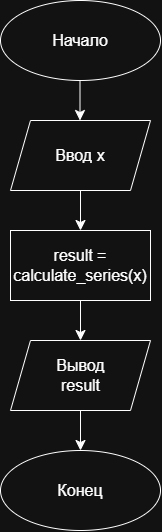

The diagram above was exported from draw.io. Its source (the exported page's mxGraphModel, read from the mxfile embedded in the PNG):
<mxGraphModel dx="1190" dy="489" grid="1" gridSize="10" guides="1" tooltips="1" connect="1" arrows="1" fold="1" page="1" pageScale="1" pageWidth="827" pageHeight="1169" math="0" shadow="0">
  <root>
    <mxCell id="0" />
    <mxCell id="1" parent="0" />
    <mxCell id="XD32MKg-5lc_dnAw509u-3" edge="1" parent="1" style="edgeStyle=none;orthogonalLoop=1;jettySize=auto;html=1;rounded=0;fontSize=12;startSize=8;endSize=8;curved=1;" value="">
      <mxGeometry relative="1" width="140" as="geometry">
        <Array as="points" />
        <mxPoint x="389.5" y="110" as="sourcePoint" />
        <mxPoint x="389.5" y="160" as="targetPoint" />
      </mxGeometry>
    </mxCell>
    <mxCell id="XD32MKg-5lc_dnAw509u-1" parent="1" style="ellipse;whiteSpace=wrap;html=1;shapeInside=1;" value="" vertex="1">
      <mxGeometry height="80" width="160" x="310" y="40" as="geometry" />
    </mxCell>
    <mxCell id="XD32MKg-5lc_dnAw509u-2" parent="1" style="text;html=1;whiteSpace=wrap;strokeColor=none;fillColor=none;align=center;verticalAlign=middle;rounded=0;fontSize=16;" value="Начало" vertex="1">
      <mxGeometry height="30" width="60" x="360" y="65" as="geometry" />
    </mxCell>
    <mxCell id="oZ1w0thnN-fSmrdnhY75-73" parent="1" style="shape=parallelogram;perimeter=parallelogramPerimeter;whiteSpace=wrap;html=1;shapeInside=1;fixedSize=1;" value="" vertex="1">
      <mxGeometry height="70" width="140" x="320" y="160" as="geometry" />
    </mxCell>
    <mxCell id="oZ1w0thnN-fSmrdnhY75-74" parent="1" style="text;html=1;whiteSpace=wrap;strokeColor=none;fillColor=none;align=center;verticalAlign=middle;rounded=0;fontSize=16;" value="Ввод x" vertex="1">
      <mxGeometry height="30" width="60" x="360" y="180" as="geometry" />
    </mxCell>
    <mxCell id="oZ1w0thnN-fSmrdnhY75-75" edge="1" parent="1" source="oZ1w0thnN-fSmrdnhY75-73" style="edgeStyle=none;orthogonalLoop=1;jettySize=auto;html=1;rounded=0;fontSize=12;defaultLabelBackgroundColor=page;startSize=8;endSize=8;curved=1;exitX=0.5;exitY=1;exitDx=0;exitDy=0;" value="">
      <mxGeometry relative="1" width="140" as="geometry">
        <Array as="points" />
        <mxPoint x="360" y="220" as="sourcePoint" />
        <mxPoint x="390" y="270" as="targetPoint" />
      </mxGeometry>
    </mxCell>
    <mxCell id="oZ1w0thnN-fSmrdnhY75-76" parent="1" style="rounded=0;whiteSpace=wrap;html=1;" value="" vertex="1">
      <mxGeometry height="70" width="140" x="320" y="270" as="geometry" />
    </mxCell>
    <mxCell id="oZ1w0thnN-fSmrdnhY75-77" parent="1" style="text;html=1;whiteSpace=wrap;strokeColor=none;fillColor=none;align=center;verticalAlign=middle;rounded=0;fontSize=16;" value="result = calculate_series(x)" vertex="1">
      <mxGeometry height="15" width="90" x="345" y="297.5" as="geometry" />
    </mxCell>
    <mxCell id="oZ1w0thnN-fSmrdnhY75-78" edge="1" parent="1" source="oZ1w0thnN-fSmrdnhY75-76" style="edgeStyle=none;orthogonalLoop=1;jettySize=auto;html=1;rounded=0;fontSize=12;defaultLabelBackgroundColor=page;startSize=8;endSize=8;curved=1;exitX=0.5;exitY=1;exitDx=0;exitDy=0;" value="">
      <mxGeometry relative="1" width="140" as="geometry">
        <Array as="points" />
        <mxPoint x="360" y="330" as="sourcePoint" />
        <mxPoint x="390" y="380" as="targetPoint" />
      </mxGeometry>
    </mxCell>
    <mxCell id="oZ1w0thnN-fSmrdnhY75-79" parent="1" style="shape=parallelogram;perimeter=parallelogramPerimeter;whiteSpace=wrap;html=1;shapeInside=1;fixedSize=1;" value="" vertex="1">
      <mxGeometry height="70" width="140" x="320" y="380" as="geometry" />
    </mxCell>
    <mxCell id="oZ1w0thnN-fSmrdnhY75-80" parent="1" style="text;html=1;whiteSpace=wrap;strokeColor=none;fillColor=none;align=center;verticalAlign=middle;rounded=0;fontSize=16;" value="Вывод result" vertex="1">
      <mxGeometry height="30" width="75" x="352.5" y="400" as="geometry" />
    </mxCell>
    <mxCell id="oZ1w0thnN-fSmrdnhY75-81" edge="1" parent="1" source="oZ1w0thnN-fSmrdnhY75-79" style="edgeStyle=none;orthogonalLoop=1;jettySize=auto;html=1;rounded=0;fontSize=12;defaultLabelBackgroundColor=page;startSize=8;endSize=8;curved=1;exitX=0.5;exitY=1;exitDx=0;exitDy=0;" value="">
      <mxGeometry relative="1" width="140" as="geometry">
        <Array as="points" />
        <mxPoint x="360" y="330" as="sourcePoint" />
        <mxPoint x="390" y="490" as="targetPoint" />
      </mxGeometry>
    </mxCell>
    <mxCell id="oZ1w0thnN-fSmrdnhY75-82" parent="1" style="ellipse;whiteSpace=wrap;html=1;shapeInside=1;" value="" vertex="1">
      <mxGeometry height="80" width="160" x="310" y="490" as="geometry" />
    </mxCell>
    <mxCell id="oZ1w0thnN-fSmrdnhY75-83" parent="1" style="text;html=1;whiteSpace=wrap;strokeColor=none;fillColor=none;align=center;verticalAlign=middle;rounded=0;fontSize=16;" value="Конец" vertex="1">
      <mxGeometry height="30" width="60" x="360" y="515" as="geometry" />
    </mxCell>
  </root>
</mxGraphModel>